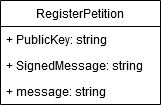

The diagram above was exported from draw.io. Its source (the exported page's mxGraphModel, read from the mxfile embedded in the PNG):
<mxGraphModel dx="794" dy="683" grid="1" gridSize="10" guides="1" tooltips="1" connect="1" arrows="1" fold="1" page="1" pageScale="1" pageWidth="1169" pageHeight="827" math="0" shadow="0">
  <root>
    <mxCell id="0" />
    <mxCell id="1" parent="0" />
    <mxCell id="qvNTTkFpvw3oZWrAHNv2-1" value="RegisterPetition" style="swimlane;fontStyle=0;childLayout=stackLayout;horizontal=1;startSize=26;fillColor=none;horizontalStack=0;resizeParent=1;resizeParentMax=0;resizeLast=0;collapsible=1;marginBottom=0;" parent="1" vertex="1">
      <mxGeometry x="280" y="220" width="160" height="104" as="geometry" />
    </mxCell>
    <mxCell id="qvNTTkFpvw3oZWrAHNv2-2" value="+ PublicKey: string" style="text;strokeColor=none;fillColor=none;align=left;verticalAlign=top;spacingLeft=4;spacingRight=4;overflow=hidden;rotatable=0;points=[[0,0.5],[1,0.5]];portConstraint=eastwest;" parent="qvNTTkFpvw3oZWrAHNv2-1" vertex="1">
      <mxGeometry y="26" width="160" height="26" as="geometry" />
    </mxCell>
    <mxCell id="qvNTTkFpvw3oZWrAHNv2-3" value="+ SignedMessage: string" style="text;strokeColor=none;fillColor=none;align=left;verticalAlign=top;spacingLeft=4;spacingRight=4;overflow=hidden;rotatable=0;points=[[0,0.5],[1,0.5]];portConstraint=eastwest;" parent="qvNTTkFpvw3oZWrAHNv2-1" vertex="1">
      <mxGeometry y="52" width="160" height="26" as="geometry" />
    </mxCell>
    <mxCell id="fZW7E2UXH9-JVx2PrU4D-1" value="+ message: string" style="text;strokeColor=none;fillColor=none;align=left;verticalAlign=top;spacingLeft=4;spacingRight=4;overflow=hidden;rotatable=0;points=[[0,0.5],[1,0.5]];portConstraint=eastwest;" vertex="1" parent="qvNTTkFpvw3oZWrAHNv2-1">
      <mxGeometry y="78" width="160" height="26" as="geometry" />
    </mxCell>
  </root>
</mxGraphModel>